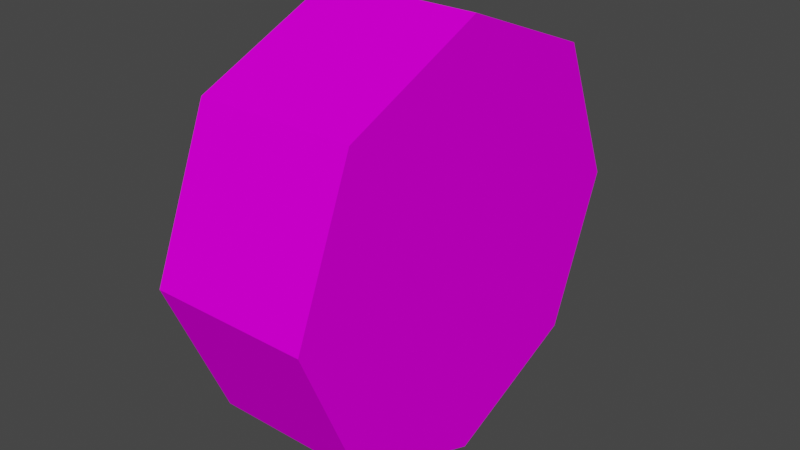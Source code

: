 # Source: Wheel4.blend  (saved by Blender 4.5.91; exported with 4.5.12 LTS)
import bpy
from mathutils import Matrix  # noqa: F401  (used for matrix-valued properties, if any)

bpy.ops.wm.read_factory_settings(use_empty=True)
scene = bpy.context.scene
scene.name = 'Scene'

# ---- images (referenced by path relative to the original .blend; pixels are not part of the script)
import os
ASSET_DIR = os.environ.get("B2B_ASSET_DIR", "")  # directory of the original .blend (textures are referenced by path, not embedded)
HERE = os.path.dirname(os.path.abspath(__file__))  # packed textures are extracted next to this script under _unpacked/

def load_image(name, relpath, width, height, colorspace="sRGB"):
    """Load a texture the original file referenced (path relative to the .blend, or extracted next to this script)."""
    p = next((c for c in (os.path.join(HERE, relpath), os.path.join(ASSET_DIR, relpath)) if relpath and os.path.exists(c)), "")
    if p:
        img = bpy.data.images.load(p, check_existing=True)
        img.name = name
    else:  # same state as the original file: an image datablock whose file is absent (Cycles renders it pink)
        img = bpy.data.images.new(name, width, height)
        img.source = "FILE"
        img.filepath = "//" + (relpath or name)
    img.colorspace_settings.name = colorspace
    return img
img_car4_png = load_image('car4.png', 'car4.png', 1024, 1024, 'sRGB')

# ---- materials (node trees are filled in below, after node groups)
mat_car4_mat = bpy.data.materials.new('car4_mat')
mat_car4_mat.use_transparent_shadow = False
mat_car4_mat.diffuse_color = (0.588, 0.588, 0.588, 1.0)
mat_car4_mat.roughness = 0.8946
mat_car4_mat.specular_intensity = 0.0

# ---- material node trees
mat_car4_mat.use_nodes = True; mat_car4_mat.node_tree.nodes.clear()
_N = mat_car4_mat.node_tree.nodes; _L = mat_car4_mat.node_tree.links
n0 = _N.new('ShaderNodeBsdfPrincipled'); n0.name = 'Principled BSDF'; n0.location = (10, 300)
n0.distribution = 'GGX'
n0.subsurface_method = 'BURLEY'
n0.inputs[2].default_value = 0.8946
n0.inputs[13].default_value = 0.0
n0.inputs[27].default_value = (0.0, 0.0, 0.0, 1.0)
n0.inputs[28].default_value = 1.0
n1 = _N.new('ShaderNodeOutputMaterial'); n1.name = 'Material Output'; n1.location = (300, 300)
n2 = _N.new('ShaderNodeTexImage'); n2.name = 'Image Texture'; n2.location = (-300, 600)
n2.image = img_car4_png
n2.interpolation = 'Closest'
_L.new(n0.outputs[0], n1.inputs[0])
_L.new(n2.outputs[0], n0.inputs[0])
n1.is_active_output = True

# ---- world
world_world = bpy.data.worlds.new('World'); scene.world = world_world
world_world.use_nodes = True; world_world.node_tree.nodes.clear()
_N = world_world.node_tree.nodes; _L = world_world.node_tree.links
n0 = _N.new('ShaderNodeOutputWorld'); n0.name = 'World Output'; n0.location = (300, 300)
n1 = _N.new('ShaderNodeBackground'); n1.name = 'Background'; n1.location = (10, 300)
n1.inputs[0].default_value = (0.05088, 0.05088, 0.05088, 1.0)
_L.new(n1.outputs[0], n0.inputs[0])
n0.is_active_output = True
world_world.color = (0.05088, 0.05088, 0.05088)
world_world.use_sun_shadow = False
world_world.sun_shadow_jitter_overblur = 0.0

# ---- meshes
me_car4_001 = bpy.data.meshes.new('Car4.001')
me_car4_001.from_pydata([(0.1952, 0.3673, 0.3738), (-0.1952, 0.3673, 0.3738), (-0.1952, -0.004574, 0.5241), (0.1952, -0.004573, 0.5241), (-0.1952, -0.3738, 0.3673), (0.1952, -0.3738, 0.3673), (-0.1952, -0.5241, -0.004573), (0.1952, -0.5241, -0.004573), (-0.1952, -0.3673, -0.3738), (0.1952, -0.3673, -0.3738), (-0.1952, 0.004573, -0.5241), (0.1952, 0.004573, -0.5241), (-0.1952, 0.3738, -0.3673), (0.1952, 0.3738, -0.3673), (-0.1952, 0.5241, 0.004574), (0.1952, 0.5241, 0.004574)], [], [(0, 1, 2, 3), (3, 2, 4, 5), (5, 4, 6, 7), (7, 6, 8, 9), (9, 8, 10, 11), (11, 10, 12, 13), (13, 12, 14, 15), (15, 14, 1, 0), (0, 3, 5, 9), (5, 7, 9), (9, 11, 13, 0), (15, 0, 13), (14, 12, 10, 6), (10, 8, 6), (6, 4, 2, 14), (1, 14, 2)])
me_car4_001.polygons.foreach_set('use_smooth', [True] * 16)
_k = set([(0, 1), (0, 3), (0, 15), (1, 2), (1, 14), (2, 3), (2, 4), (3, 5), (4, 5), (4, 6), (5, 7), (6, 7), (6, 8), (7, 9), (8, 9), (8, 10), (9, 11), (10, 11), (10, 12), (11, 13), (12, 13), (12, 14), (13, 15), (14, 15)])
me_car4_001.attributes.new('sharp_edge', 'BOOLEAN', 'EDGE').data.foreach_set('value', [ (min(e.vertices), max(e.vertices)) in _k for e in me_car4_001.edges])
_uv = me_car4_001.uv_layers.new(name='UVMap')
_uv.uv.foreach_set('vector', [0.09486, 0.6659, 0.09486, 0.6159, 0.05743, 0.6159, 0.05743, 0.6659, 0.05743, 0.6659, 0.05743, 0.6159, 0.02, 0.6159, 0.02, 0.6659, 0.3194, 0.6659, 0.3194, 0.6159, 0.282, 0.6159, 0.282, 0.6659, 0.282, 0.6659, 0.282, 0.6159, 0.2446, 0.6159, 0.2446, 0.6659, 0.2446, 0.6659, 0.2446, 0.6159, 0.2071, 0.6159, 0.2071, 0.6659, 0.2071, 0.6659, 0.2071, 0.6159, 0.1697, 0.6159, 0.1697, 0.6659, 0.1697, 0.6659, 0.1697, 0.6159, 0.1323, 0.6159, 0.1323, 0.6659, 0.1323, 0.6659, 0.1323, 0.6159, 0.09486, 0.6159, 0.09486, 0.6659, 0.1597, 0.9797, 0.05385, 0.9359, 0.01, 0.83, 0.1597, 0.6803, 0.01, 0.83, 0.05385, 0.7241, 0.1597, 0.6803, 0.1597, 0.6803, 0.2656, 0.7241, 0.3094, 0.83, 0.1597, 0.9797, 0.2656, 0.9359, 0.1597, 0.9797, 0.3094, 0.83, 0.2656, 0.9359, 0.3094, 0.83, 0.2656, 0.7241, 0.05385, 0.7241, 0.2656, 0.7241, 0.1597, 0.6803, 0.05385, 0.7241, 0.05385, 0.7241, 0.01, 0.83, 0.05385, 0.9359, 0.2656, 0.9359, 0.1597, 0.9797, 0.2656, 0.9359, 0.05385, 0.9359])
me_car4_001.materials.append(mat_car4_mat)
me_car4_001.use_remesh_fix_poles = True
me_car4_001.use_remesh_preserve_attributes = False
me_car4_001.use_mirror_vertex_groups = False
me_car4_001.update()
me_car4_001.normals_split_custom_set([tuple(v) for v in zip(*[iter([-4.367e-07, 0.3746, 0.9272, -4.367e-07, 0.3746, 0.9272, -4.367e-07, 0.3746, 0.9272, -4.367e-07, 0.3746, 0.9272, 5.71e-07, -0.3907, 0.9205, 5.71e-07, -0.3907, 0.9205, 5.71e-07, -0.3907, 0.9205, 5.71e-07, -0.3907, 0.9205, 0.0, -0.9272, 0.3746, 0.0, -0.9272, 0.3746, 0.0, -0.9272, 0.3746, 0.0, -0.9272, 0.3746, 0.0, -0.9205, -0.3907, 0.0, -0.9205, -0.3907, 0.0, -0.9205, -0.3907, 0.0, -0.9205, -0.3907, 0.0, -0.3746, -0.9272, 0.0, -0.3746, -0.9272, 0.0, -0.3746, -0.9272, 0.0, -0.3746, -0.9272, 1.81e-06, 0.3907, -0.9205, 1.81e-06, 0.3907, -0.9205, 1.81e-06, 0.3907, -0.9205, 1.81e-06, 0.3907, -0.9205, 2.847e-06, 0.9272, -0.3746, 2.847e-06, 0.9272, -0.3746, 2.847e-06, 0.9272, -0.3746, 2.847e-06, 0.9272, -0.3746, 1.13e-06, 0.9205, 0.3907, 1.13e-06, 0.9205, 0.3907, 1.13e-06, 0.9205, 0.3907, 1.13e-06, 0.9205, 0.3907, 1.0, 0.0, 0.0, 1.0, 0.0, 0.0, 1.0, -2.183e-08, 0.0, 1.0, -2.183e-08, 0.0, 1.0, -2.183e-08, 0.0, 1.0, -1.31e-07, 0.0, 1.0, -2.183e-08, 0.0, 1.0, -2.183e-08, 0.0, 1.0, 0.0, 0.0, 1.0, 0.0, 0.0, 1.0, 0.0, 0.0, 1.0, 0.0, 0.0, 1.0, 0.0, 0.0, 1.0, 0.0, 0.0, -1.0, 6.292e-07, 6.403e-08, -1.0, 8.539e-07, -8.405e-07, -1.0, 4.715e-07, -1.285e-06, -1.0, 3.479e-07, -1.383e-07, -1.0, 4.715e-07, -1.285e-06, -1.0, -1.441e-06, -3.507e-06, -1.0, 3.479e-07, -1.383e-07, -1.0, 3.479e-07, -1.383e-07, -1.0, 6.067e-07, 1.453e-06, -1.0, 5.056e-07, 1.211e-06, -1.0, 6.292e-07, 6.403e-08, -1.0, 0.0, 0.0, -1.0, 6.292e-07, 6.403e-08, -1.0, 5.056e-07, 1.211e-06])] * 3)])

# ---- objects
ob_car4_001 = bpy.data.objects.new('Car4.001', me_car4_001)

# ---- transforms, parenting, visibility, modifiers, constraints
ob_car4_001.location = (0.0, 0.0, 0.0)
ob_car4_001.lineart.crease_threshold = 0.0

# ---- collection membership
scene.collection.objects.link(ob_car4_001)

# ---- scene / render settings (as saved in the file)
scene.frame_start = 1; scene.frame_end = 250; scene.frame_set(1)
scene.render.engine = 'BLENDER_EEVEE_NEXT'
scene.cycles.use_denoising = False
scene.cycles.samples = 128
scene.cycles.sampling_pattern = 'TABULATED_SOBOL'
scene.cycles.use_adaptive_sampling = False
scene.cycles.use_light_tree = False
scene.view_settings.view_transform = 'Filmic'
bpy.context.view_layer.update()

# ---- added for rendering (the .blend has no active camera and no usable light): camera, sun
cam_auto = bpy.data.cameras.new('AutoCamera')
cam_auto.lens = 50.0
cam_auto.sensor_width = 36.0
cam_auto.clip_end = 1000.0
ob_auto_camera = bpy.data.objects.new('AutoCamera', cam_auto)
scene.collection.objects.link(ob_auto_camera)
ob_auto_camera.location = (1.41819, -1.70183, 1.13455)
ob_auto_camera.rotation_euler = (1.09748, -7.21219e-08, 0.694738)
scene.camera = ob_auto_camera
light_auto_sun = bpy.data.lights.new('AutoSun', 'SUN')
light_auto_sun.energy = 3.0
light_auto_sun.angle = 0.0523599
ob_auto_sun = bpy.data.objects.new('AutoSun', light_auto_sun)
scene.collection.objects.link(ob_auto_sun)
ob_auto_sun.rotation_euler = (0.872665, 0.174533, 0.523599)
bpy.context.view_layer.update()

